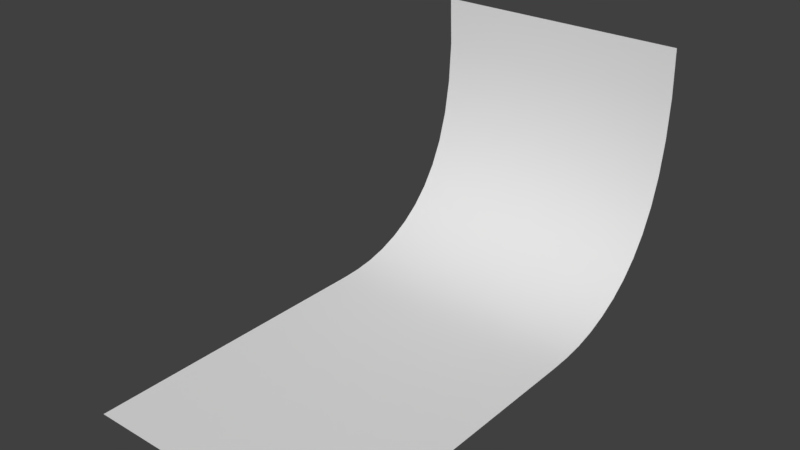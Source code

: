 # Source: background.blend  (saved by Blender 2.78.0; exported with 4.5.12 LTS)
import bpy
from mathutils import Matrix  # noqa: F401  (used for matrix-valued properties, if any)

bpy.ops.wm.read_factory_settings(use_empty=True)
scene = bpy.context.scene
scene.name = 'Scene'

# ---- collections
col_collection_1 = bpy.data.collections.new('Collection 1'); scene.collection.children.link(col_collection_1)

# ---- world
world_world = bpy.data.worlds.new('World'); scene.world = world_world
world_world.color = (0.05088, 0.05088, 0.05088)
world_world.use_sun_shadow = False
world_world.sun_shadow_jitter_overblur = 0.0
world_world.cycles.sampling_method = 'MANUAL'

# ---- meshes
me_plane = bpy.data.meshes.new('Plane')
me_plane.from_pydata([(-0.5, 1.667, 1.0), (0.5, 1.667, 1.0), (-0.5, 1.675, 0.8094), (-0.5, 1.665, 0.6492), (-0.5, 1.642, 0.514), (-0.5, 1.607, 0.3997), (-0.5, 1.562, 0.3035), (-0.5, 1.508, 0.2233), (-0.5, 1.447, 0.1578), (-0.5, 1.38, 0.1056), (-0.5, 1.307, 0.06418), (-0.5, 1.231, 0.03344), (-0.5, 1.154, 0.0134), (-0.5, 1.077, 0.003241), (-0.5, 1.0, 1.946e-15), (-0.5, 0.9142, 0.0), (-0.5, 0.8107, 0.0), (-0.5, 0.6893, 0.0), (-0.5, 0.5503, 0.0), (-0.5, 0.3935, 0.0), (-0.5, 0.2189, 0.0), (-0.5, 0.02663, 0.0), (-0.5, -0.1834, 0.0), (0.5, -0.1834, 0.0), (0.5, 0.02663, 0.0), (0.5, 0.2189, 0.0), (0.5, 0.3935, 0.0), (0.5, 0.5503, 0.0), (0.5, 0.6893, 0.0), (0.5, 0.8107, 0.0), (0.5, 0.9142, 0.0), (0.5, 1.0, 0.0), (0.5, 1.077, 0.003241), (0.5, 1.154, 0.0134), (0.5, 1.231, 0.03344), (0.5, 1.307, 0.06418), (0.5, 1.38, 0.1056), (0.5, 1.447, 0.1578), (0.5, 1.508, 0.2233), (0.5, 1.562, 0.3035), (0.5, 1.607, 0.3997), (0.5, 1.642, 0.514), (0.5, 1.665, 0.6492), (0.5, 1.675, 0.8094)], [], [(2, 43, 1, 0), (22, 23, 24, 21), (21, 24, 25, 20), (20, 25, 26, 19), (19, 26, 27, 18), (18, 27, 28, 17), (17, 28, 29, 16), (16, 29, 30, 15), (15, 30, 31, 14), (14, 31, 32, 13), (13, 32, 33, 12), (12, 33, 34, 11), (11, 34, 35, 10), (10, 35, 36, 9), (9, 36, 37, 8), (8, 37, 38, 7), (7, 38, 39, 6), (6, 39, 40, 5), (5, 40, 41, 4), (4, 41, 42, 3), (3, 42, 43, 2)])
me_plane.polygons.foreach_set('use_smooth', [True] * 21)
_uv = me_plane.uv_layers.new(name='UVMap')
_uv.uv.foreach_set('vector', [1.0, 0.0743, 5.761e-07, 0.0743, 8.146e-07, 6.238e-05, 1.0, 6.294e-05, 1.0, 0.9999, 6.953e-07, 0.9999, 5.165e-07, 0.9182, 1.0, 0.9182, 1.0, 0.9182, 5.165e-07, 0.9182, 1.589e-07, 0.8433, 1.0, 0.8433, 1.0, 0.8433, 1.589e-07, 0.8433, -7.951e-08, 0.7754, 1.0, 0.7754, 1.0, 0.7754, -7.951e-08, 0.7754, -1.391e-07, 0.7144, 1.0, 0.7144, 1.0, 0.7144, -1.391e-07, 0.7144, -2.583e-07, 0.6603, 1.0, 0.6603, 1.0, 0.6603, -2.583e-07, 0.6603, -2.583e-07, 0.613, 1.0, 0.613, 1.0, 0.613, -2.583e-07, 0.613, -3.775e-07, 0.5727, 1.0, 0.5727, 1.0, 0.5727, -3.775e-07, 0.5727, -1.987e-07, 0.5393, 1.0, 0.5393, 1.0, 0.5393, -1.987e-07, 0.5393, -1.391e-07, 0.5094, 1.0, 0.5094, 1.0, 0.5094, -1.391e-07, 0.5094, -1.987e-07, 0.4792, 1.0, 0.4792, 1.0, 0.4792, -1.987e-07, 0.4792, -7.951e-08, 0.4482, 1.0, 0.4482, 1.0, 0.4482, -7.951e-08, 0.4482, -1.391e-07, 0.4162, 1.0, 0.4162, 1.0, 0.4162, -1.391e-07, 0.4162, -1.987e-07, 0.3837, 1.0, 0.3837, 1.0, 0.3837, -1.987e-07, 0.3837, -1.987e-07, 0.3505, 1.0, 0.3505, 1.0, 0.3505, -1.987e-07, 0.3505, -1.391e-07, 0.3156, 1.0, 0.3156, 1.0, 0.3156, -1.391e-07, 0.3156, -1.391e-07, 0.278, 1.0, 0.278, 1.0, 0.278, -1.391e-07, 0.278, 3.97e-08, 0.2366, 1.0, 0.2366, 1.0, 0.2366, 3.97e-08, 0.2366, 1.589e-07, 0.1901, 1.0, 0.1901, 1.0, 0.1901, 1.589e-07, 0.1901, 3.377e-07, 0.1367, 1.0, 0.1367, 1.0, 0.1367, 3.377e-07, 0.1367, 5.761e-07, 0.0743, 1.0, 0.0743])
me_plane.use_remesh_preserve_volume = False
me_plane.use_remesh_preserve_attributes = False
me_plane.use_mirror_vertex_groups = False
me_plane.update()

# ---- objects
ob_plane = bpy.data.objects.new('Plane', me_plane)

# ---- transforms, parenting, visibility, modifiers, constraints
ob_plane.location = (0.0, 0.0, 0.0)
ob_plane.lineart.crease_threshold = 0.0

# ---- collection membership
col_collection_1.objects.link(ob_plane)

# ---- scene / render settings (as saved in the file)
scene.frame_start = 1; scene.frame_end = 250; scene.frame_set(1)
scene.render.engine = 'BLENDER_EEVEE_NEXT'
scene.render.resolution_percentage = 50
scene.render.dither_intensity = 0.0
scene.cycles.use_denoising = False
scene.cycles.samples = 128
scene.cycles.sampling_pattern = 'TABULATED_SOBOL'
scene.cycles.light_sampling_threshold = 0.0
scene.cycles.use_adaptive_sampling = False
scene.cycles.use_light_tree = False
scene.cycles.blur_glossy = 0.0
scene.cycles.sample_clamp_indirect = 0.0
scene.view_settings.view_transform = 'Standard'
bpy.context.view_layer.update()

# ---- added for rendering (the .blend has no active camera and no usable light): camera, sun
cam_auto = bpy.data.cameras.new('AutoCamera')
cam_auto.lens = 50.0
cam_auto.sensor_width = 36.0
cam_auto.clip_end = 1000.0
ob_auto_camera = bpy.data.objects.new('AutoCamera', cam_auto)
scene.collection.objects.link(ob_auto_camera)
ob_auto_camera.location = (2.16035, -1.84688, 2.22828)
ob_auto_camera.rotation_euler = (1.09748, -7.21219e-08, 0.694738)
scene.camera = ob_auto_camera
light_auto_sun = bpy.data.lights.new('AutoSun', 'SUN')
light_auto_sun.energy = 3.0
light_auto_sun.angle = 0.0523599
ob_auto_sun = bpy.data.objects.new('AutoSun', light_auto_sun)
scene.collection.objects.link(ob_auto_sun)
ob_auto_sun.rotation_euler = (0.872665, 0.174533, 0.523599)
bpy.context.view_layer.update()
